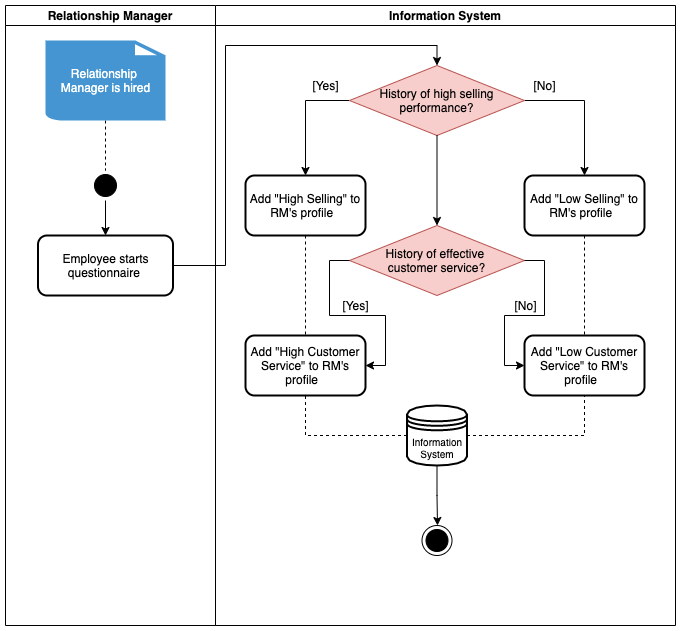

The diagram above was exported from draw.io. Its source (the exported page's mxGraphModel, read from the mxfile embedded in the PNG):
<mxGraphModel dx="1426" dy="771" grid="1" gridSize="10" guides="1" tooltips="1" connect="1" arrows="1" fold="1" page="1" pageScale="1" pageWidth="827" pageHeight="1169" math="0" shadow="0">
  <root>
    <mxCell id="0" />
    <mxCell id="1" parent="0" />
    <mxCell id="mIqYblIsJDZvcLdwiPKN-3" style="edgeStyle=orthogonalEdgeStyle;rounded=0;orthogonalLoop=1;jettySize=auto;html=1;entryX=0.5;entryY=0;entryDx=0;entryDy=0;dashed=1;endArrow=none;endFill=0;" edge="1" parent="1" source="6CX87ypmWx2bYhbZ1SyY-6" target="6CX87ypmWx2bYhbZ1SyY-1">
      <mxGeometry relative="1" as="geometry" />
    </mxCell>
    <mxCell id="6CX87ypmWx2bYhbZ1SyY-6" value="&lt;font color=&quot;#ffffff&quot;&gt;Relationship &lt;br&gt;Manager&amp;nbsp;is hired&lt;/font&gt;" style="shadow=0;dashed=0;html=1;strokeColor=none;fillColor=#4495D1;labelPosition=center;verticalLabelPosition=middle;verticalAlign=middle;align=center;outlineConnect=0;shape=mxgraph.veeam.2d.file;" parent="1" vertex="1">
      <mxGeometry x="110" y="65" width="120" height="80" as="geometry" />
    </mxCell>
    <mxCell id="6CX87ypmWx2bYhbZ1SyY-46" style="edgeStyle=orthogonalEdgeStyle;rounded=0;orthogonalLoop=1;jettySize=auto;html=1;exitX=0.5;exitY=1;exitDx=0;exitDy=0;endArrow=classic;endFill=1;strokeColor=#000000;fontSize=10;" parent="1" source="6CX87ypmWx2bYhbZ1SyY-24" edge="1">
      <mxGeometry relative="1" as="geometry">
        <mxPoint x="502" y="550" as="targetPoint" />
        <Array as="points">
          <mxPoint x="502" y="520" />
          <mxPoint x="502" y="520" />
        </Array>
      </mxGeometry>
    </mxCell>
    <mxCell id="mIqYblIsJDZvcLdwiPKN-1" value="Relationship Manager" style="swimlane;startSize=20;" vertex="1" parent="1">
      <mxGeometry x="70" y="30" width="210" height="620" as="geometry" />
    </mxCell>
    <mxCell id="mIqYblIsJDZvcLdwiPKN-4" style="edgeStyle=orthogonalEdgeStyle;rounded=0;orthogonalLoop=1;jettySize=auto;html=1;exitX=0.5;exitY=1;exitDx=0;exitDy=0;entryX=0.5;entryY=0;entryDx=0;entryDy=0;endArrow=classic;endFill=1;" edge="1" parent="mIqYblIsJDZvcLdwiPKN-1" source="6CX87ypmWx2bYhbZ1SyY-1" target="6CX87ypmWx2bYhbZ1SyY-7">
      <mxGeometry relative="1" as="geometry" />
    </mxCell>
    <mxCell id="6CX87ypmWx2bYhbZ1SyY-1" value="" style="ellipse;html=1;shape=startState;fillColor=#000000;strokeColor=#000000;" parent="mIqYblIsJDZvcLdwiPKN-1" vertex="1">
      <mxGeometry x="85" y="165" width="30" height="30" as="geometry" />
    </mxCell>
    <mxCell id="6CX87ypmWx2bYhbZ1SyY-7" value="Employee starts questionnaire&amp;nbsp;" style="shape=rect;html=1;rounded=1;whiteSpace=wrap;align=center;strokeColor=#000000;strokeWidth=2;" parent="mIqYblIsJDZvcLdwiPKN-1" vertex="1">
      <mxGeometry x="32.5" y="230" width="135" height="60" as="geometry" />
    </mxCell>
    <mxCell id="mIqYblIsJDZvcLdwiPKN-2" value="Information System" style="swimlane;startSize=20;" vertex="1" parent="1">
      <mxGeometry x="280" y="30" width="460" height="620" as="geometry" />
    </mxCell>
    <mxCell id="6CX87ypmWx2bYhbZ1SyY-19" style="edgeStyle=orthogonalEdgeStyle;rounded=0;orthogonalLoop=1;jettySize=auto;html=1;exitX=1;exitY=0.5;exitDx=0;exitDy=0;endArrow=classic;endFill=1;strokeColor=#000000;entryX=0.5;entryY=0;entryDx=0;entryDy=0;" parent="mIqYblIsJDZvcLdwiPKN-2" source="6CX87ypmWx2bYhbZ1SyY-15" edge="1" target="6CX87ypmWx2bYhbZ1SyY-23">
      <mxGeometry relative="1" as="geometry">
        <mxPoint x="330" y="375" as="targetPoint" />
      </mxGeometry>
    </mxCell>
    <mxCell id="mIqYblIsJDZvcLdwiPKN-6" style="edgeStyle=orthogonalEdgeStyle;rounded=0;orthogonalLoop=1;jettySize=auto;html=1;entryX=0.5;entryY=0;entryDx=0;entryDy=0;endArrow=classic;endFill=1;" edge="1" parent="mIqYblIsJDZvcLdwiPKN-2" source="6CX87ypmWx2bYhbZ1SyY-15" target="6CX87ypmWx2bYhbZ1SyY-22">
      <mxGeometry relative="1" as="geometry">
        <Array as="points">
          <mxPoint x="90" y="95" />
        </Array>
      </mxGeometry>
    </mxCell>
    <mxCell id="6CX87ypmWx2bYhbZ1SyY-15" value="History of high selling performance?" style="rhombus;whiteSpace=wrap;html=1;strokeColor=#b85450;strokeWidth=1;fillColor=#f8cecc;" parent="mIqYblIsJDZvcLdwiPKN-2" vertex="1">
      <mxGeometry x="134" y="60" width="175" height="70" as="geometry" />
    </mxCell>
    <mxCell id="6CX87ypmWx2bYhbZ1SyY-20" value="[No]" style="text;html=1;align=center;verticalAlign=middle;resizable=0;points=[];autosize=1;" parent="mIqYblIsJDZvcLdwiPKN-2" vertex="1">
      <mxGeometry x="309" y="70" width="40" height="20" as="geometry" />
    </mxCell>
    <mxCell id="6CX87ypmWx2bYhbZ1SyY-21" value="[Yes]" style="text;html=1;align=center;verticalAlign=middle;resizable=0;points=[];autosize=1;" parent="mIqYblIsJDZvcLdwiPKN-2" vertex="1">
      <mxGeometry x="90" y="70" width="40" height="20" as="geometry" />
    </mxCell>
    <mxCell id="6CX87ypmWx2bYhbZ1SyY-22" value="Add &quot;High Selling&quot; to RM's profile&amp;nbsp;&amp;nbsp;" style="rounded=1;whiteSpace=wrap;html=1;strokeColor=#000000;strokeWidth=2;" parent="mIqYblIsJDZvcLdwiPKN-2" vertex="1">
      <mxGeometry x="30" y="170" width="120" height="60" as="geometry" />
    </mxCell>
    <mxCell id="6CX87ypmWx2bYhbZ1SyY-23" value="&lt;span&gt;Add &quot;Low Selling&quot; to RM's profile&amp;nbsp;&amp;nbsp;&lt;/span&gt;" style="rounded=1;whiteSpace=wrap;html=1;strokeColor=#000000;strokeWidth=2;" parent="mIqYblIsJDZvcLdwiPKN-2" vertex="1">
      <mxGeometry x="309" y="170" width="120" height="60" as="geometry" />
    </mxCell>
    <mxCell id="6CX87ypmWx2bYhbZ1SyY-24" value="Information System" style="shape=datastore;whiteSpace=wrap;html=1;strokeColor=#000000;strokeWidth=2;fontSize=10;" parent="mIqYblIsJDZvcLdwiPKN-2" vertex="1">
      <mxGeometry x="191.5" y="400" width="60" height="60" as="geometry" />
    </mxCell>
    <mxCell id="6CX87ypmWx2bYhbZ1SyY-30" value="History of effective &lt;br&gt;customer service?" style="rhombus;whiteSpace=wrap;html=1;strokeColor=#b85450;strokeWidth=1;fillColor=#f8cecc;" parent="mIqYblIsJDZvcLdwiPKN-2" vertex="1">
      <mxGeometry x="134" y="220" width="175" height="70" as="geometry" />
    </mxCell>
    <mxCell id="6CX87ypmWx2bYhbZ1SyY-32" value="" style="edgeStyle=orthogonalEdgeStyle;rounded=0;orthogonalLoop=1;jettySize=auto;html=1;endArrow=classic;endFill=1;strokeColor=#000000;fontSize=10;entryX=0.5;entryY=0;entryDx=0;entryDy=0;" parent="mIqYblIsJDZvcLdwiPKN-2" source="6CX87ypmWx2bYhbZ1SyY-15" target="6CX87ypmWx2bYhbZ1SyY-30" edge="1">
      <mxGeometry relative="1" as="geometry">
        <mxPoint x="150" y="440" as="targetPoint" />
      </mxGeometry>
    </mxCell>
    <mxCell id="6CX87ypmWx2bYhbZ1SyY-33" value="Add &quot;High Customer Service&quot; to RM's profile&amp;nbsp;&amp;nbsp;" style="rounded=1;whiteSpace=wrap;html=1;strokeColor=#000000;strokeWidth=2;" parent="mIqYblIsJDZvcLdwiPKN-2" vertex="1">
      <mxGeometry x="30" y="330" width="120" height="60" as="geometry" />
    </mxCell>
    <mxCell id="6CX87ypmWx2bYhbZ1SyY-39" style="edgeStyle=orthogonalEdgeStyle;rounded=0;orthogonalLoop=1;jettySize=auto;html=1;entryX=0.5;entryY=0;entryDx=0;entryDy=0;endArrow=none;endFill=0;strokeColor=#000000;fontSize=10;dashed=1;" parent="mIqYblIsJDZvcLdwiPKN-2" source="6CX87ypmWx2bYhbZ1SyY-22" target="6CX87ypmWx2bYhbZ1SyY-33" edge="1">
      <mxGeometry relative="1" as="geometry" />
    </mxCell>
    <mxCell id="6CX87ypmWx2bYhbZ1SyY-44" style="edgeStyle=orthogonalEdgeStyle;rounded=0;orthogonalLoop=1;jettySize=auto;html=1;entryX=0.5;entryY=1;entryDx=0;entryDy=0;dashed=1;endArrow=none;endFill=0;strokeColor=#000000;fontSize=10;" parent="mIqYblIsJDZvcLdwiPKN-2" source="6CX87ypmWx2bYhbZ1SyY-24" target="6CX87ypmWx2bYhbZ1SyY-33" edge="1">
      <mxGeometry relative="1" as="geometry" />
    </mxCell>
    <mxCell id="6CX87ypmWx2bYhbZ1SyY-35" style="edgeStyle=orthogonalEdgeStyle;rounded=0;orthogonalLoop=1;jettySize=auto;html=1;exitX=0;exitY=0.5;exitDx=0;exitDy=0;endArrow=classic;endFill=1;strokeColor=#000000;fontSize=10;entryX=1;entryY=0.5;entryDx=0;entryDy=0;" parent="mIqYblIsJDZvcLdwiPKN-2" source="6CX87ypmWx2bYhbZ1SyY-30" target="6CX87ypmWx2bYhbZ1SyY-33" edge="1">
      <mxGeometry relative="1" as="geometry">
        <mxPoint x="-30" y="485" as="targetPoint" />
      </mxGeometry>
    </mxCell>
    <mxCell id="6CX87ypmWx2bYhbZ1SyY-34" value="&lt;span&gt;Add &quot;Low Customer Service&quot; to RM's profile&amp;nbsp;&amp;nbsp;&lt;/span&gt;" style="rounded=1;whiteSpace=wrap;html=1;strokeColor=#000000;strokeWidth=2;" parent="mIqYblIsJDZvcLdwiPKN-2" vertex="1">
      <mxGeometry x="309" y="330" width="120" height="60" as="geometry" />
    </mxCell>
    <mxCell id="6CX87ypmWx2bYhbZ1SyY-40" style="edgeStyle=orthogonalEdgeStyle;rounded=0;orthogonalLoop=1;jettySize=auto;html=1;entryX=0.5;entryY=0;entryDx=0;entryDy=0;dashed=1;endArrow=none;endFill=0;strokeColor=#000000;fontSize=10;" parent="mIqYblIsJDZvcLdwiPKN-2" source="6CX87ypmWx2bYhbZ1SyY-23" target="6CX87ypmWx2bYhbZ1SyY-34" edge="1">
      <mxGeometry relative="1" as="geometry" />
    </mxCell>
    <mxCell id="6CX87ypmWx2bYhbZ1SyY-43" style="edgeStyle=orthogonalEdgeStyle;rounded=0;orthogonalLoop=1;jettySize=auto;html=1;entryX=0.5;entryY=1;entryDx=0;entryDy=0;dashed=1;endArrow=none;endFill=0;strokeColor=#000000;fontSize=10;" parent="mIqYblIsJDZvcLdwiPKN-2" source="6CX87ypmWx2bYhbZ1SyY-24" target="6CX87ypmWx2bYhbZ1SyY-34" edge="1">
      <mxGeometry relative="1" as="geometry" />
    </mxCell>
    <mxCell id="6CX87ypmWx2bYhbZ1SyY-36" style="edgeStyle=orthogonalEdgeStyle;rounded=0;orthogonalLoop=1;jettySize=auto;html=1;exitX=1;exitY=0.5;exitDx=0;exitDy=0;endArrow=classic;endFill=1;strokeColor=#000000;fontSize=10;entryX=0;entryY=0.5;entryDx=0;entryDy=0;" parent="mIqYblIsJDZvcLdwiPKN-2" source="6CX87ypmWx2bYhbZ1SyY-30" target="6CX87ypmWx2bYhbZ1SyY-34" edge="1">
      <mxGeometry relative="1" as="geometry">
        <mxPoint x="330" y="485" as="targetPoint" />
      </mxGeometry>
    </mxCell>
    <mxCell id="6CX87ypmWx2bYhbZ1SyY-37" value="[No]" style="text;html=1;align=center;verticalAlign=middle;resizable=0;points=[];autosize=1;" parent="mIqYblIsJDZvcLdwiPKN-2" vertex="1">
      <mxGeometry x="290" y="290" width="40" height="20" as="geometry" />
    </mxCell>
    <mxCell id="6CX87ypmWx2bYhbZ1SyY-38" value="[Yes]" style="text;html=1;align=center;verticalAlign=middle;resizable=0;points=[];autosize=1;" parent="mIqYblIsJDZvcLdwiPKN-2" vertex="1">
      <mxGeometry x="120" y="290" width="40" height="20" as="geometry" />
    </mxCell>
    <mxCell id="6CX87ypmWx2bYhbZ1SyY-45" value="" style="ellipse;html=1;shape=endState;fillColor=#000000;strokeColor=#000000;fontSize=10;" parent="mIqYblIsJDZvcLdwiPKN-2" vertex="1">
      <mxGeometry x="206.5" y="520" width="30" height="30" as="geometry" />
    </mxCell>
    <mxCell id="mIqYblIsJDZvcLdwiPKN-5" style="edgeStyle=orthogonalEdgeStyle;rounded=0;orthogonalLoop=1;jettySize=auto;html=1;exitX=1;exitY=0.5;exitDx=0;exitDy=0;entryX=0.5;entryY=0;entryDx=0;entryDy=0;endArrow=classic;endFill=1;" edge="1" parent="1" source="6CX87ypmWx2bYhbZ1SyY-7" target="6CX87ypmWx2bYhbZ1SyY-15">
      <mxGeometry relative="1" as="geometry">
        <Array as="points">
          <mxPoint x="290" y="290" />
          <mxPoint x="290" y="70" />
          <mxPoint x="502" y="70" />
        </Array>
      </mxGeometry>
    </mxCell>
  </root>
</mxGraphModel>